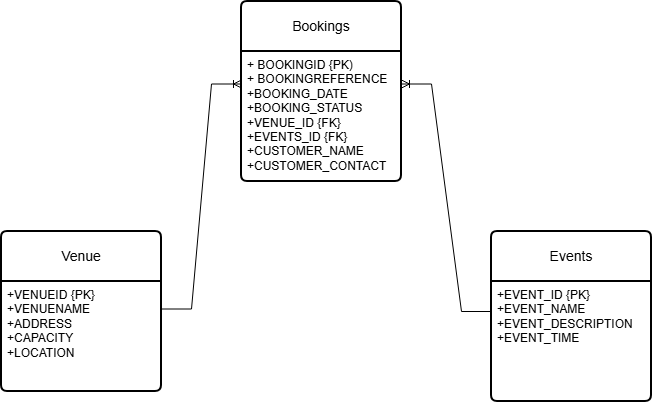

The diagram above was exported from draw.io. Its source (the exported page's mxGraphModel, read from the mxfile embedded in the PNG):
<mxGraphModel dx="893" dy="499" grid="1" gridSize="10" guides="1" tooltips="1" connect="1" arrows="1" fold="1" page="1" pageScale="1" pageWidth="827" pageHeight="1169" background="#ffffff" math="0" shadow="0">
  <root>
    <mxCell id="0" />
    <mxCell id="1" parent="0" />
    <mxCell id="8C_iQsXtSnw9QfL2aCSA-1" parent="1" style="swimlane;childLayout=stackLayout;horizontal=1;startSize=50;horizontalStack=0;rounded=1;fontSize=14;fontStyle=0;strokeWidth=2;resizeParent=0;resizeLast=1;shadow=0;dashed=0;align=center;arcSize=4;whiteSpace=wrap;html=1;" value="Bookings" vertex="1">
      <mxGeometry height="180" width="160" x="280" y="70" as="geometry" />
    </mxCell>
    <mxCell id="8C_iQsXtSnw9QfL2aCSA-2" parent="8C_iQsXtSnw9QfL2aCSA-1" style="align=left;strokeColor=none;fillColor=none;spacingLeft=4;spacingRight=4;fontSize=12;verticalAlign=top;resizable=0;rotatable=0;part=1;html=1;whiteSpace=wrap;" value="&lt;div&gt;+ BOOKINGID {PK)&lt;/div&gt;&lt;div&gt;+ BOOKINGREFERENCE&lt;/div&gt;+BOOKING_DATE&lt;div&gt;+BOOKING_STATUS&lt;/div&gt;&lt;div&gt;+VENUE_ID {FK}&lt;/div&gt;&lt;div&gt;+EVENTS_ID {FK}&lt;/div&gt;&lt;div&gt;+CUSTOMER_NAME&lt;/div&gt;&lt;div&gt;+CUSTOMER_CONTACT&lt;/div&gt;" vertex="1">
      <mxGeometry height="130" width="160" y="50" as="geometry" />
    </mxCell>
    <mxCell id="8C_iQsXtSnw9QfL2aCSA-3" parent="1" style="swimlane;childLayout=stackLayout;horizontal=1;startSize=50;horizontalStack=0;rounded=1;fontSize=14;fontStyle=0;strokeWidth=2;resizeParent=0;resizeLast=1;shadow=0;dashed=0;align=center;arcSize=4;whiteSpace=wrap;html=1;" value="Venue" vertex="1">
      <mxGeometry height="160" width="160" x="40" y="300" as="geometry" />
    </mxCell>
    <mxCell id="8C_iQsXtSnw9QfL2aCSA-4" parent="8C_iQsXtSnw9QfL2aCSA-3" style="align=left;strokeColor=none;fillColor=none;spacingLeft=4;spacingRight=4;fontSize=12;verticalAlign=top;resizable=0;rotatable=0;part=1;html=1;whiteSpace=wrap;" value="+VENUEID {PK}&lt;div&gt;+VENUENAME&lt;br&gt;+ADDRESS&lt;br&gt;+CAPACITY&lt;div&gt;+LOCATION&lt;/div&gt;&lt;/div&gt;" vertex="1">
      <mxGeometry height="110" width="160" y="50" as="geometry" />
    </mxCell>
    <mxCell id="8C_iQsXtSnw9QfL2aCSA-5" parent="1" style="swimlane;childLayout=stackLayout;horizontal=1;startSize=50;horizontalStack=0;rounded=1;fontSize=14;fontStyle=0;strokeWidth=2;resizeParent=0;resizeLast=1;shadow=0;dashed=0;align=center;arcSize=4;whiteSpace=wrap;html=1;" value="Events" vertex="1">
      <mxGeometry height="170" width="160" x="530" y="300" as="geometry" />
    </mxCell>
    <mxCell id="8C_iQsXtSnw9QfL2aCSA-6" parent="8C_iQsXtSnw9QfL2aCSA-5" style="align=left;strokeColor=none;fillColor=none;spacingLeft=4;spacingRight=4;fontSize=12;verticalAlign=top;resizable=0;rotatable=0;part=1;html=1;whiteSpace=wrap;" value="+EVENT_ID {PK}&lt;div&gt;+EVENT_NAME&lt;/div&gt;&lt;div&gt;&lt;span style=&quot;background-color: transparent; color: light-dark(rgb(0, 0, 0), rgb(255, 255, 255));&quot;&gt;+EVENT_DESCRIPTION&lt;/span&gt;&lt;/div&gt;&lt;div&gt;&lt;span style=&quot;background-color: transparent; color: light-dark(rgb(0, 0, 0), rgb(255, 255, 255));&quot;&gt;+EVENT_TIME&lt;/span&gt;&lt;/div&gt;" vertex="1">
      <mxGeometry height="120" width="160" y="50" as="geometry" />
    </mxCell>
    <mxCell id="QVTT-d0nj3H9M12hK2o3-1" edge="1" parent="1" source="8C_iQsXtSnw9QfL2aCSA-4" style="edgeStyle=entityRelationEdgeStyle;fontSize=12;html=1;endArrow=ERoneToMany;rounded=0;entryX=0;entryY=0.25;entryDx=0;entryDy=0;exitX=1;exitY=0.25;exitDx=0;exitDy=0;" target="8C_iQsXtSnw9QfL2aCSA-2" value="">
      <mxGeometry height="100" relative="1" width="100" as="geometry">
        <mxPoint x="210" y="210" as="sourcePoint" />
        <mxPoint x="300" y="370" as="targetPoint" />
      </mxGeometry>
    </mxCell>
    <mxCell id="QVTT-d0nj3H9M12hK2o3-2" edge="1" parent="1" source="8C_iQsXtSnw9QfL2aCSA-6" style="edgeStyle=entityRelationEdgeStyle;fontSize=12;html=1;endArrow=ERoneToMany;rounded=0;entryX=1;entryY=0.25;entryDx=0;entryDy=0;exitX=0;exitY=0.25;exitDx=0;exitDy=0;" target="8C_iQsXtSnw9QfL2aCSA-2" value="">
      <mxGeometry height="100" relative="1" width="100" as="geometry">
        <mxPoint x="540" y="410" as="sourcePoint" />
        <mxPoint x="640" y="310" as="targetPoint" />
      </mxGeometry>
    </mxCell>
  </root>
</mxGraphModel>